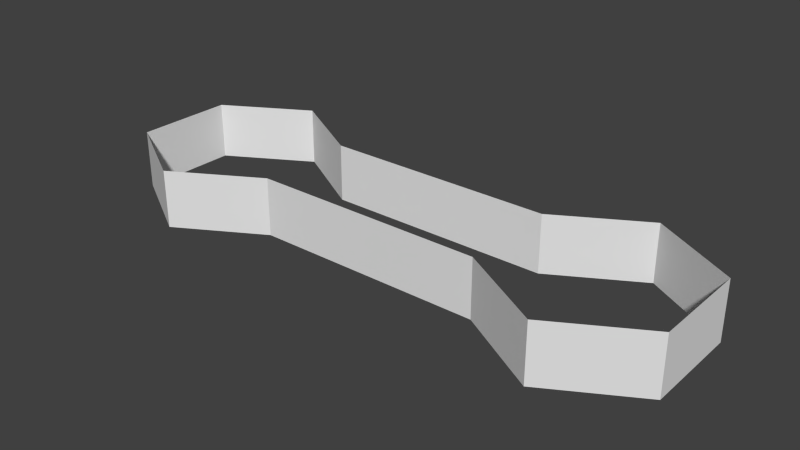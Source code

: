 # Source: base_02_01.blend  (saved by Blender 2.63.0; exported with 4.5.12 LTS)
import bpy
from mathutils import Matrix  # noqa: F401  (used for matrix-valued properties, if any)

bpy.ops.wm.read_factory_settings(use_empty=True)
scene = bpy.context.scene
scene.name = 'Scene'

# ---- collections
col_collection_1 = bpy.data.collections.new('Collection 1'); scene.collection.children.link(col_collection_1)

# ---- world
world_world = bpy.data.worlds.new('World'); scene.world = world_world
world_world.color = (0.05088, 0.05088, 0.05088)
world_world.use_sun_shadow = False
world_world.sun_shadow_jitter_overblur = 0.0
world_world.cycles.sampling_method = 'MANUAL'
world_world.cycles.sample_map_resolution = 256

# ---- meshes
me_cylinder = bpy.data.meshes.new('Cylinder')
me_cylinder.from_pydata([(19.92, 0.0, -8.5), (19.92, 0.0, 8.5), (34.64, -9.095e-13, 17.0), (49.36, -1.819e-12, 8.5), (49.36, -9.095e-13, -8.5), (34.64, 0.0, -17.0), (19.92, 10.0, -8.5), (19.92, 10.0, 8.5), (34.64, 10.0, 17.0), (49.36, 10.0, 8.5), (49.36, 10.0, -8.5), (34.64, 10.0, -17.0), (-19.92, 4.547e-13, -8.5), (-19.92, -4.547e-13, 8.5), (-34.64, 0.0, 17.0), (-49.36, 9.095e-13, 8.5), (-49.36, 1.819e-12, -8.5), (-34.64, 9.095e-13, -17.0), (-19.92, 10.0, -8.5), (-19.92, 10.0, 8.5), (-34.64, 10.0, 17.0), (-49.36, 10.0, 8.5), (-49.36, 10.0, -8.5), (-34.64, 10.0, -17.0)], [], [(8, 2, 3, 9), (10, 4, 5, 11), (11, 5, 0, 6), (7, 1, 2, 8), (9, 3, 4, 10), (20, 21, 15, 14), (22, 23, 17, 16), (23, 18, 12, 17), (19, 20, 14, 13), (21, 22, 16, 15), (1, 7, 19, 13), (0, 12, 18, 6)])
me_cylinder.use_remesh_preserve_volume = False
me_cylinder.use_remesh_preserve_attributes = False
me_cylinder.use_mirror_vertex_groups = False
me_cylinder.update()

# ---- objects
ob_base_02_01 = bpy.data.objects.new('base_02_01', me_cylinder)

# ---- transforms, parenting, visibility, modifiers, constraints
ob_base_02_01.location = (0.0, 0.0, 0.0)
ob_base_02_01.rotation_euler = (1.571, 0.0, 0.0)
ob_base_02_01.lineart.crease_threshold = 0.0

# ---- collection membership
col_collection_1.objects.link(ob_base_02_01)

# ---- scene / render settings (as saved in the file)
scene.frame_start = 1; scene.frame_end = 250; scene.frame_set(1)
scene.render.engine = 'BLENDER_EEVEE_NEXT'
scene.render.image_settings.color_mode = 'RGB'
scene.render.image_settings.compression = 90
scene.render.resolution_percentage = 50
scene.render.dither_intensity = 0.0
scene.render.bake_margin = 2
scene.render.bake_bias = 0.0
scene.cycles.use_denoising = False
scene.cycles.samples = 10
scene.cycles.sampling_pattern = 'TABULATED_SOBOL'
scene.cycles.light_sampling_threshold = 0.0
scene.cycles.use_adaptive_sampling = False
scene.cycles.use_light_tree = False
scene.cycles.blur_glossy = 0.0
scene.cycles.volume_bounces = 1
scene.cycles.pixel_filter_type = 'GAUSSIAN'
scene.cycles.sample_clamp_indirect = 0.0
scene.view_settings.view_transform = 'Standard'
bpy.context.view_layer.update()

# ---- added for rendering (the .blend has no active camera and no usable light): camera, sun
cam_auto = bpy.data.cameras.new('AutoCamera')
cam_auto.lens = 50.0
cam_auto.sensor_width = 36.0
cam_auto.clip_end = 1703.25
ob_auto_camera = bpy.data.objects.new('AutoCamera', cam_auto)
scene.collection.objects.link(ob_auto_camera)
ob_auto_camera.location = (97.0516, -116.462, 82.6413)
ob_auto_camera.rotation_euler = (1.09748, -7.21219e-08, 0.694738)
scene.camera = ob_auto_camera
light_auto_sun = bpy.data.lights.new('AutoSun', 'SUN')
light_auto_sun.energy = 3.0
light_auto_sun.angle = 0.0523599
ob_auto_sun = bpy.data.objects.new('AutoSun', light_auto_sun)
scene.collection.objects.link(ob_auto_sun)
ob_auto_sun.rotation_euler = (0.872665, 0.174533, 0.523599)
bpy.context.view_layer.update()
